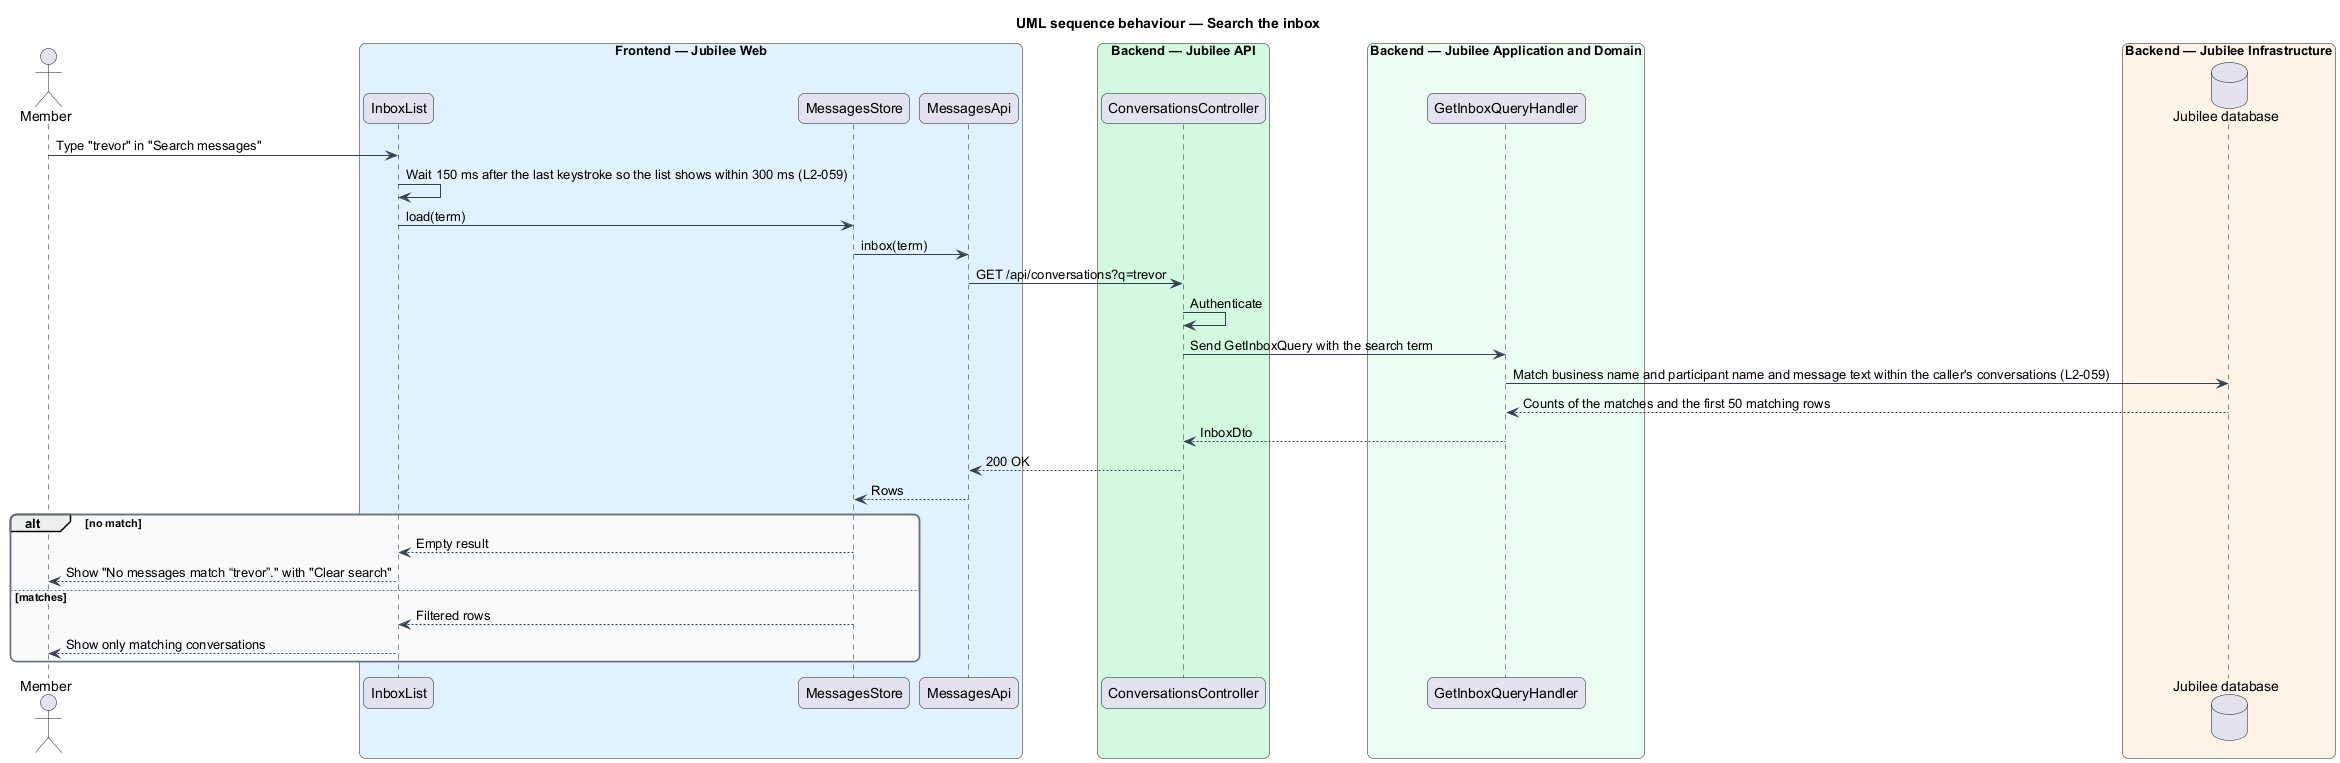

The diagram above was rendered by PlantUML. Its source (embedded in the PNG):
@startuml
title UML sequence behaviour — Search the inbox
skinparam backgroundColor #FFFFFF
skinparam shadowing false
skinparam roundcorner 12
skinparam defaultFontName Arial
skinparam ArrowColor #344054
skinparam rectangle {
  BorderColor #344054
  FontColor #101828
}
skinparam package {
  BorderColor #667085
  FontColor #101828
  BackgroundColor #F9FAFB
}
actor "Member" as member
box "Frontend — Jubilee Web" #E0F2FE
  participant "InboxList" as search
  participant "MessagesStore" as store
  participant "MessagesApi" as client
end box
box "Backend — Jubilee API" #D1FADF
  participant "ConversationsController" as controller
end box
box "Backend — Jubilee Application and Domain" #ECFDF3
  participant "GetInboxQueryHandler" as handler
end box
box "Backend — Jubilee Infrastructure" #FFF4E5
  database "Jubilee database" as db
end box
member -> search : Type "trevor" in "Search messages"
search -> search : Wait 150 ms after the last keystroke so the list shows within 300 ms (L2-059)
search -> store : load(term)
store -> client : inbox(term)
client -> controller : GET /api/conversations?q=trevor
controller -> controller : Authenticate
controller -> handler : Send GetInboxQuery with the search term
handler -> db : Match business name and participant name and message text within the caller's conversations (L2-059)
db --> handler : Counts of the matches and the first 50 matching rows
handler --> controller : InboxDto
controller --> client : 200 OK
client --> store : Rows
alt no match
  store --> search : Empty result
  search --> member : Show "No messages match “trevor”." with "Clear search"
else matches
  store --> search : Filtered rows
  search --> member : Show only matching conversations
end
@enduml